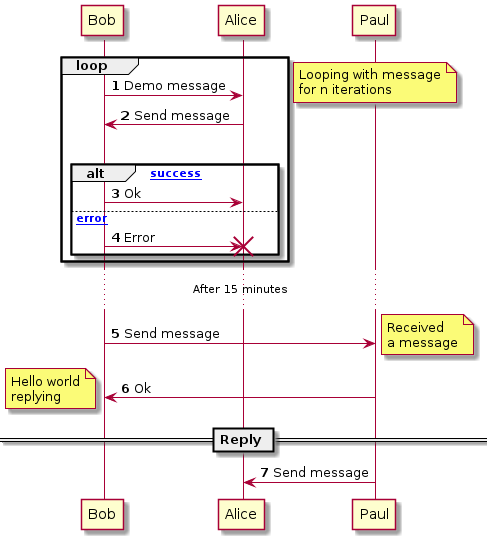

The diagram above was rendered by PlantUML. Its source (embedded in the PNG):
@startuml
autonumber


loop
  Bob -> Alice       : Demo message
  Alice -> Bob       : Send message
  |||
  alt [success]
    Alice <- Bob    : Ok
  else [error]
    Alice <- Bob    : Error
    destroy Alice
  end
end
note right
  Looping with message
  for n iterations
end note

... After 15 minutes ...

Bob -> Paul       : Send message
note right
  Received
  a message
end note
Bob <- Paul       : Ok
note left
  Hello world
  replying
end note
== Reply ==

Paul -> Alice     : Send message
@enduml